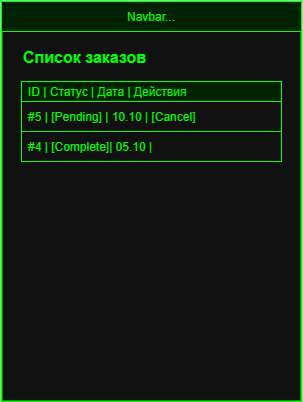

The diagram above was exported from draw.io. Its source (the exported page's mxGraphModel, read from the mxfile embedded in the PNG):
<mxGraphModel dx="971" dy="850" grid="1" gridSize="10" guides="1" tooltips="1" connect="1" arrows="1" fold="1" page="1" pageScale="1" pageWidth="3300" pageHeight="2000" math="0" shadow="0">
  <root>
    <mxCell id="0" />
    <mxCell id="1" parent="0" />
    <mxCell id="2" parent="1" style="rect;fillColor=#111111;strokeColor=#00ff00;strokeWidth=2;" value="" vertex="1">
      <mxGeometry height="400" width="300" x="1100" y="500" as="geometry" />
    </mxCell>
    <mxCell id="3" parent="1" style="rect;fillColor=#002200;strokeColor=#00ff00;fontColor=#00ff00;" value="Navbar..." vertex="1">
      <mxGeometry height="30" width="300" x="1100" y="500" as="geometry" />
    </mxCell>
    <mxCell id="4" parent="1" style="text;fontColor=#00ff00;fontSize=16;fontStyle=1;" value="Список заказов" vertex="1">
      <mxGeometry height="30" width="150" x="1120" y="540" as="geometry" />
    </mxCell>
    <mxCell id="5" parent="1" style="rect;fillColor=#002200;strokeColor=#00ff00;fontColor=#00ff00;align=left;spacingLeft=5;" value="ID | Статус  | Дата    | Действия" vertex="1">
      <mxGeometry height="20" width="260" x="1120" y="580" as="geometry" />
    </mxCell>
    <mxCell id="6" parent="1" style="rect;fillColor=none;strokeColor=#00ff00;fontColor=#00ff00;align=left;spacingLeft=5;" value="#5 | [Pending] | 10.10   | [Cancel]" vertex="1">
      <mxGeometry height="30" width="260" x="1120" y="600" as="geometry" />
    </mxCell>
    <mxCell id="7" parent="1" style="rect;fillColor=none;strokeColor=#00ff00;fontColor=#00ff00;align=left;spacingLeft=5;" value="#4 | [Complete]| 05.10   | " vertex="1">
      <mxGeometry height="30" width="260" x="1120" y="630" as="geometry" />
    </mxCell>
  </root>
</mxGraphModel>